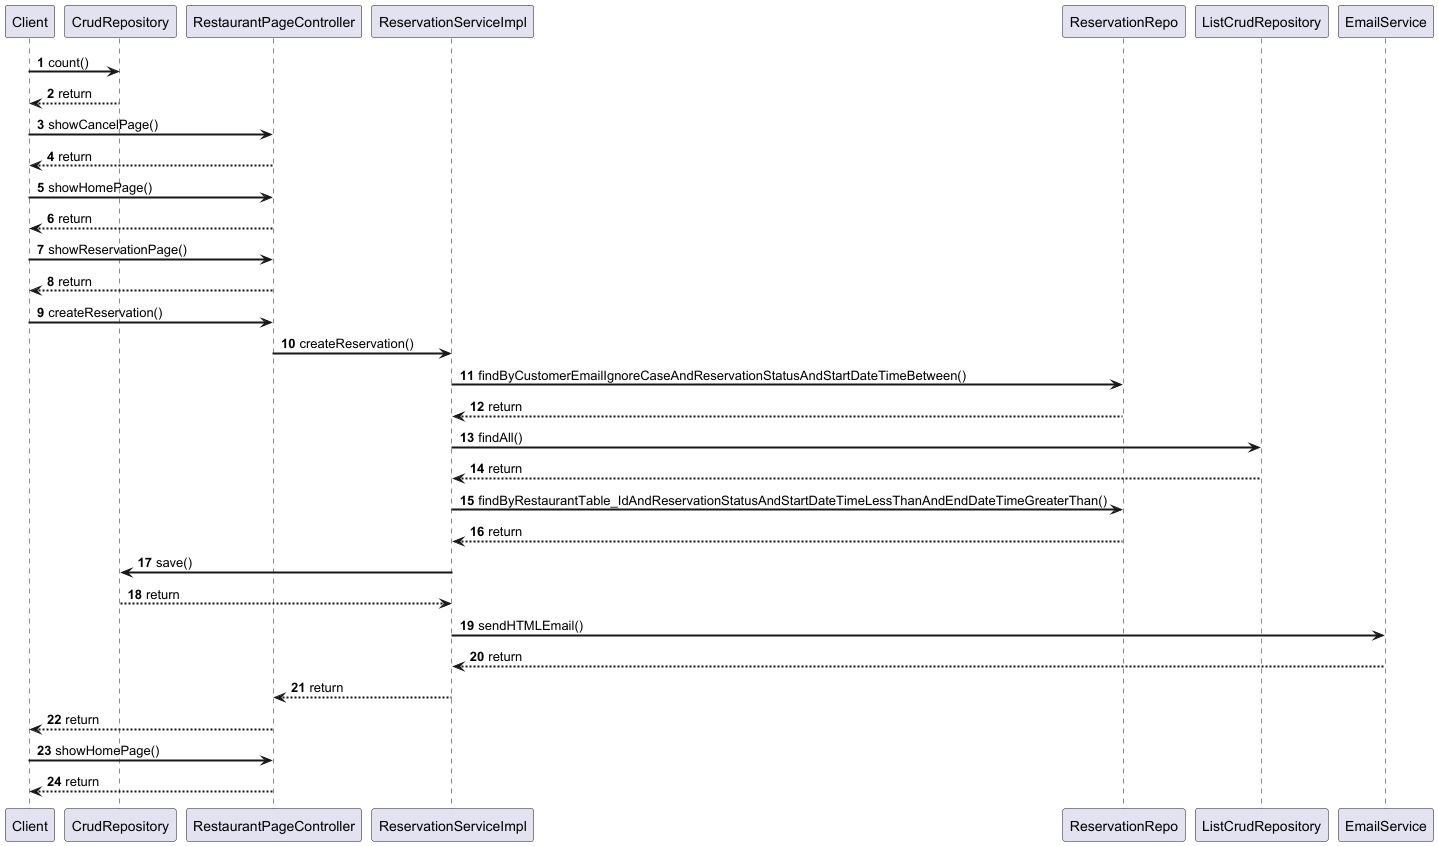

The diagram above was rendered by PlantUML. Its source (embedded in the PNG):
@startuml
autonumber
skinparam sequenceArrowThickness 2

Client -> CrudRepository: count()
CrudRepository --> Client: return

Client -> RestaurantPageController: showCancelPage()
RestaurantPageController --> Client: return

Client -> RestaurantPageController: showHomePage()
RestaurantPageController --> Client: return

Client -> RestaurantPageController: showReservationPage()
RestaurantPageController --> Client: return

Client -> RestaurantPageController: createReservation()
RestaurantPageController -> ReservationServiceImpl: createReservation()
ReservationServiceImpl -> ReservationRepo: findByCustomerEmailIgnoreCaseAndReservationStatusAndStartDateTimeBetween()
ReservationRepo --> ReservationServiceImpl: return

ReservationServiceImpl -> ListCrudRepository: findAll()
ListCrudRepository --> ReservationServiceImpl: return

ReservationServiceImpl -> ReservationRepo: findByRestaurantTable_IdAndReservationStatusAndStartDateTimeLessThanAndEndDateTimeGreaterThan()
ReservationRepo --> ReservationServiceImpl: return

ReservationServiceImpl -> CrudRepository: save()
CrudRepository --> ReservationServiceImpl: return

ReservationServiceImpl -> EmailService: sendHTMLEmail()
EmailService --> ReservationServiceImpl: return

ReservationServiceImpl --> RestaurantPageController: return

RestaurantPageController --> Client: return

Client -> RestaurantPageController: showHomePage()
RestaurantPageController --> Client: return

@enduml